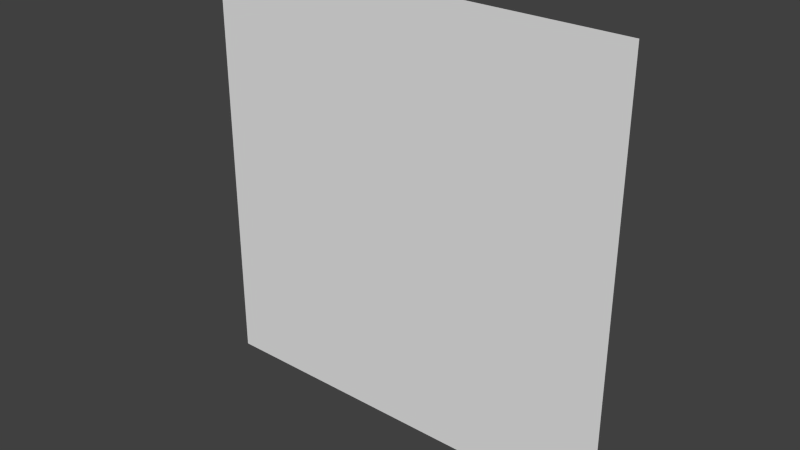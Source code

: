 # Source: ShotHit.blend  (saved by Blender 2.75.0; exported with 4.5.12 LTS)
import bpy
from mathutils import Matrix  # noqa: F401  (used for matrix-valued properties, if any)

bpy.ops.wm.read_factory_settings(use_empty=True)
scene = bpy.context.scene
scene.name = 'Scene'

# ---- collections
col_collection_1 = bpy.data.collections.new('Collection 1'); scene.collection.children.link(col_collection_1)

# ---- materials (node trees are filled in below, after node groups)
mat_material = bpy.data.materials.new('Material')
mat_material.alpha_threshold = 0.0
mat_material.use_transparent_shadow = False
mat_material.roughness = 0.5

# ---- material node trees

# ---- world
world_world = bpy.data.worlds.new('World'); scene.world = world_world
world_world.color = (0.05088, 0.05088, 0.05088)
world_world.use_sun_shadow = False
world_world.sun_shadow_jitter_overblur = 0.0
world_world.cycles.sampling_method = 'MANUAL'
world_world.cycles.sample_map_resolution = 256

# ---- meshes
me_bill = bpy.data.meshes.new('Bill')
me_bill.from_pydata([(-1.0, -7.55e-08, -1.0), (1.0, -7.55e-08, -1.0), (-1.0, 7.55e-08, 1.0), (1.0, 7.55e-08, 1.0)], [], [(0, 1, 3, 2)])
_uv = me_bill.uv_layers.new(name='UVMap')
_uv.uv.foreach_set('vector', [0.0, 0.5, 0.5, 0.5, 0.5, 1.0, 0.0, 1.0])
me_bill.materials.append(mat_material)
me_bill.use_remesh_preserve_volume = False
me_bill.use_remesh_preserve_attributes = False
me_bill.use_mirror_vertex_groups = False
me_bill.update()

# ---- objects
ob_bill = bpy.data.objects.new('Bill', me_bill)

# ---- transforms, parenting, visibility, modifiers, constraints
ob_bill.location = (0.0, 0.0, 0.0)
ob_bill.lineart.crease_threshold = 0.0

# ---- collection membership
col_collection_1.objects.link(ob_bill)

# ---- scene / render settings (as saved in the file)
scene.frame_start = 0; scene.frame_end = 9; scene.frame_set(0)
scene.render.engine = 'BLENDER_EEVEE_NEXT'
scene.render.resolution_percentage = 50
scene.render.dither_intensity = 0.0
scene.cycles.use_denoising = False
scene.cycles.samples = 10
scene.cycles.sampling_pattern = 'TABULATED_SOBOL'
scene.cycles.light_sampling_threshold = 0.0
scene.cycles.use_adaptive_sampling = False
scene.cycles.use_light_tree = False
scene.cycles.blur_glossy = 0.0
scene.cycles.pixel_filter_type = 'GAUSSIAN'
scene.cycles.sample_clamp_indirect = 0.0
scene.view_settings.view_transform = 'Standard'
bpy.context.view_layer.update()

# ---- added for rendering (the .blend has no active camera and no usable light): camera, sun
cam_auto = bpy.data.cameras.new('AutoCamera')
cam_auto.lens = 50.0
cam_auto.sensor_width = 36.0
cam_auto.clip_end = 1000.0
ob_auto_camera = bpy.data.objects.new('AutoCamera', cam_auto)
scene.collection.objects.link(ob_auto_camera)
ob_auto_camera.location = (2.61693, -3.14032, 2.09354)
ob_auto_camera.rotation_euler = (1.09748, -7.21219e-08, 0.694738)
scene.camera = ob_auto_camera
light_auto_sun = bpy.data.lights.new('AutoSun', 'SUN')
light_auto_sun.energy = 3.0
light_auto_sun.angle = 0.0523599
ob_auto_sun = bpy.data.objects.new('AutoSun', light_auto_sun)
scene.collection.objects.link(ob_auto_sun)
ob_auto_sun.rotation_euler = (0.872665, 0.174533, 0.523599)
bpy.context.view_layer.update()
